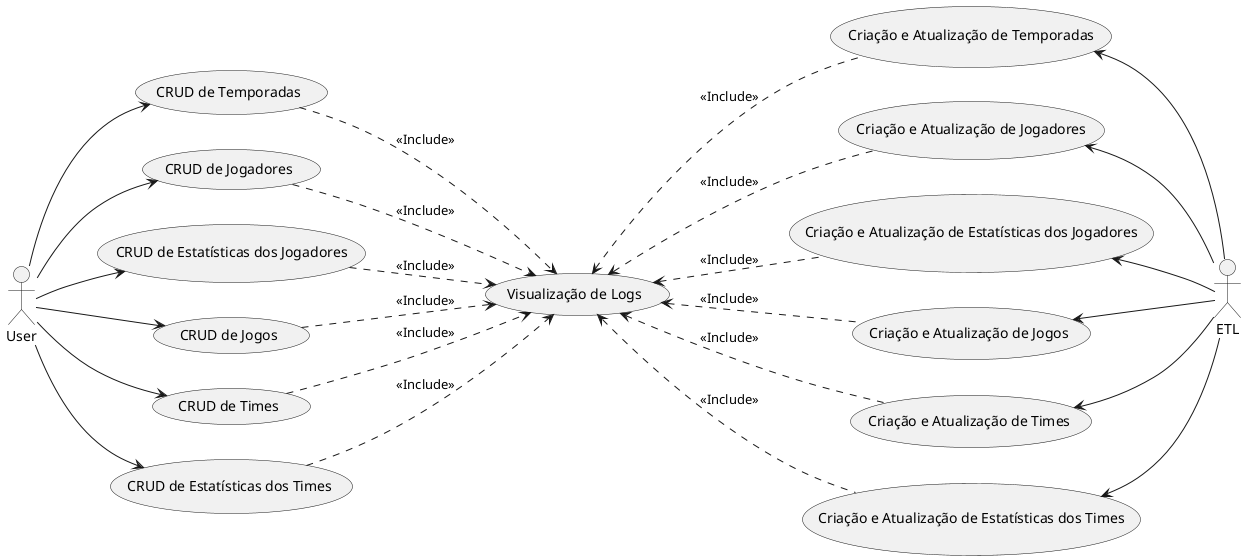

The diagram above was rendered by PlantUML. Its source (embedded in the PNG):
@startuml
left to right direction
(CRUD de Temporadas) as seasons
(CRUD de Jogadores) as players
(CRUD de Estatísticas dos Jogadores) as players_est
(CRUD de Jogos) as games
(CRUD de Times) as times
(CRUD de Estatísticas dos Times) as times_est

(Visualização de Logs) as logs

(Criação e Atualização de Temporadas) as seasons_cu
(Criação e Atualização de Jogadores) as players_cu
(Criação e Atualização de Estatísticas dos Jogadores) as players_est_cu
(Criação e Atualização de Jogos) as games_cu
(Criação e Atualização de Times) as times_cu
(Criação e Atualização de Estatísticas dos Times) as times_est_cu

User --> seasons
User --> players
User --> players_est
User --> games
User --> times
User --> times_est

seasons_cu <-- ETL
players_cu <-- ETL
players_est_cu <-- ETL
games_cu <-- ETL
times_cu <-- ETL
times_est_cu <-- ETL

seasons ..> logs : <<Include>>
players ..> logs : <<Include>>
players_est ..> logs : <<Include>>
games ..> logs : <<Include>>
times ..> logs : <<Include>>
times_est ..> logs : <<Include>>

logs <.. seasons_cu : <<Include>>
logs <.. players_cu : <<Include>>
logs <.. players_est_cu : <<Include>>
logs <.. games_cu : <<Include>>
logs <.. times_cu : <<Include>>
logs <.. times_est_cu : <<Include>>
@enduml